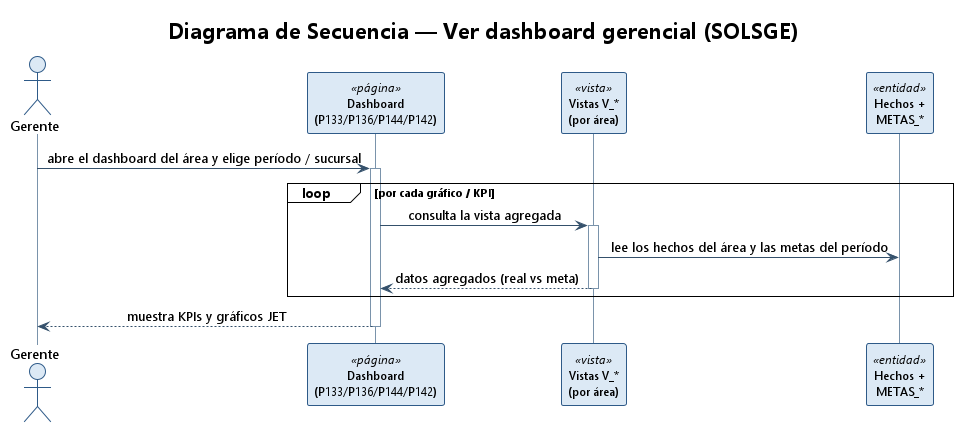

The diagram above was rendered by PlantUML. Its source (embedded in the PNG):
@startuml secuencia_ver_dashboard
!theme plain
skinparam backgroundColor #FFFFFF
skinparam shadowing false
skinparam DefaultFontName Segoe UI
skinparam sequenceMessageAlign center
skinparam ParticipantFontSize 12
skinparam sequence {
  ArrowColor #34506B
  LifeLineBorderColor #7A93AB
  ParticipantBorderColor #2E5A88
  ParticipantBackgroundColor #DCE9F5
  ActorBorderColor #2E5A88
  ActorBackgroundColor #DCE9F5
}
title Diagrama de Secuencia — Ver dashboard gerencial (SOLSGE)

actor Gerente as G
participant "Dashboard\n(P133/P136/P144/P142)" as PG <<página>>
participant "Vistas V_*\n(por área)" as V <<vista>>
participant "Hechos +\nMETAS_*" as E <<entidad>>

G -> PG : abre el dashboard del área y elige período / sucursal
activate PG
loop por cada gráfico / KPI
  PG -> V : consulta la vista agregada
  activate V
  V -> E : lee los hechos del área y las metas del período
  V --> PG : datos agregados (real vs meta)
  deactivate V
end
PG --> G : muestra KPIs y gráficos JET
deactivate PG
@enduml